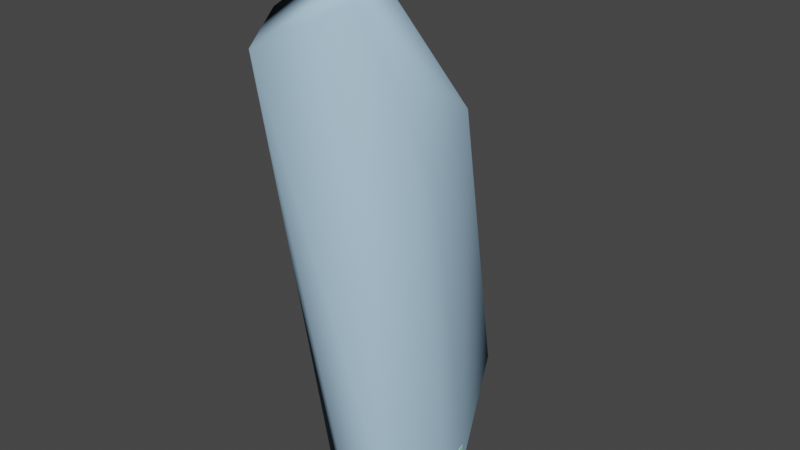 # Source: demogib001.blend  (saved by Blender 2.92.15; exported with 4.5.12 LTS)
import bpy
from mathutils import Matrix  # noqa: F401  (used for matrix-valued properties, if any)

bpy.ops.wm.read_factory_settings(use_empty=True)
scene = bpy.context.scene
scene.name = 'demogib001.qc'

# ---- collections
col_demogib001 = bpy.data.collections.new('demogib001'); scene.collection.children.link(col_demogib001)

# ---- materials (node trees are filled in below, after node groups)
mat_phy = bpy.data.materials.new('  phy')
mat_phy.use_transparent_shadow = False
mat_phy.diffuse_color = (0.4354, 0.6612, 0.8448, 1.0)
mat_demoman_red_gib = bpy.data.materials.new('demoman_red_gib')
mat_demoman_red_gib.use_transparent_shadow = False
mat_demoman_red_gib.diffuse_color = (0.4789, 0.9907, 0.7231, 1.0)

# ---- material node trees

# ---- world
world_world = bpy.data.worlds.new('World'); scene.world = world_world
world_world.use_nodes = True; world_world.node_tree.nodes.clear()
_N = world_world.node_tree.nodes; _L = world_world.node_tree.links
n0 = _N.new('ShaderNodeOutputWorld'); n0.name = 'World Output'; n0.location = (300, 300)
n1 = _N.new('ShaderNodeBackground'); n1.name = 'Background'; n1.location = (10, 300)
n1.inputs[0].default_value = (0.05088, 0.05088, 0.05088, 1.0)
_L.new(n1.outputs[0], n0.inputs[0])
n0.is_active_output = True
world_world.color = (0.05088, 0.05088, 0.05088)
world_world.use_sun_shadow = False
world_world.sun_shadow_jitter_overblur = 0.0

# ---- meshes
me_demogib001_physics = bpy.data.meshes.new('demogib001_physics')
me_demogib001_physics.from_pydata([(4.0, 7.674, 1.956), (4.081, 7.368, 3.11), (5.969, 7.97, 3.205), (5.931, 8.266, 2.043), (3.281, 5.826, 1.509), (4.322, -5.656, 25.13), (4.507, -6.735, 22.72), (7.105, -9.784, 24.82), (5.035, -2.589, 26.6), (3.278, -1.901, 17.97), (5.055, -1.448, -0.4006), (10.99, 0.3666, -0.1337), (11.58, -2.504, -0.1929), (5.621, -4.27, -0.2563), (7.678, 7.121, 1.694), (10.83, -5.174, 23.24), (9.776, 1.463, 19.58), (9.87, -6.445, 26.44), (11.33, -3.051, 18.13), (10.23, -5.337, 0.6203), (5.335, 3.101, 19.15), (8.009, -5.868, 0.59), (8.067, -3.437, 27.36)], [], [(0, 1, 2), (0, 2, 3), (1, 0, 4), (4, 0, 3), (5, 6, 7), (5, 7, 8), (6, 5, 9), (5, 8, 9), (10, 11, 12), (13, 10, 12), (11, 10, 14), (14, 10, 4), (10, 13, 4), (15, 16, 17), (15, 18, 16), (12, 18, 15), (15, 17, 19), (19, 12, 15), (2, 1, 20), (20, 1, 9), (1, 4, 9), (14, 2, 16), (2, 14, 3), (2, 20, 16), (13, 6, 9), (6, 13, 7), (14, 16, 11), (16, 18, 11), (11, 18, 12), (14, 4, 3), (19, 13, 12), (13, 19, 21), (17, 7, 19), (19, 7, 21), (8, 20, 9), (20, 8, 22), (8, 7, 22), (16, 20, 22), (4, 13, 9), (21, 7, 13), (16, 22, 17), (22, 7, 17)])
me_demogib001_physics.polygons.foreach_set('use_smooth', [True] * 42)
_uv = me_demogib001_physics.uv_layers.new(name='UVMap')
_uv.uv.foreach_set('vector', [0.0, 0.0, 0.0, 0.0, 0.0, 0.0, 0.0, 0.0, 0.0, 0.0, 0.0, 0.0, 0.0, 0.0, 0.0, 0.0, 0.0, 0.0, 0.0, 0.0, 0.0, 0.0, 0.0, 0.0, 0.0, 0.0, 0.0, 0.0, 0.0, 0.0, 0.0, 0.0, 0.0, 0.0, 0.0, 0.0, 0.0, 0.0, 0.0, 0.0, 0.0, 0.0, 0.0, 0.0, 0.0, 0.0, 0.0, 0.0, 0.0, 0.0, 0.0, 0.0, 0.0, 0.0, 0.0, 0.0, 0.0, 0.0, 0.0, 0.0, 0.0, 0.0, 0.0, 0.0, 0.0, 0.0, 0.0, 0.0, 0.0, 0.0, 0.0, 0.0, 0.0, 0.0, 0.0, 0.0, 0.0, 0.0, 0.0, 0.0, 0.0, 0.0, 0.0, 0.0, 0.0, 0.0, 0.0, 0.0, 0.0, 0.0, 0.0, 0.0, 0.0, 0.0, 0.0, 0.0, 0.0, 0.0, 0.0, 0.0, 0.0, 0.0, 0.0, 0.0, 0.0, 0.0, 0.0, 0.0, 0.0, 0.0, 0.0, 0.0, 0.0, 0.0, 0.0, 0.0, 0.0, 0.0, 0.0, 0.0, 0.0, 0.0, 0.0, 0.0, 0.0, 0.0, 0.0, 0.0, 0.0, 0.0, 0.0, 0.0, 0.0, 0.0, 0.0, 0.0, 0.0, 0.0, 0.0, 0.0, 0.0, 0.0, 0.0, 0.0, 0.0, 0.0, 0.0, 0.0, 0.0, 0.0, 0.0, 0.0, 0.0, 0.0, 0.0, 0.0, 0.0, 0.0, 0.0, 0.0, 0.0, 0.0, 0.0, 0.0, 0.0, 0.0, 0.0, 0.0, 0.0, 0.0, 0.0, 0.0, 0.0, 0.0, 0.0, 0.0, 0.0, 0.0, 0.0, 0.0, 0.0, 0.0, 0.0, 0.0, 0.0, 0.0, 0.0, 0.0, 0.0, 0.0, 0.0, 0.0, 0.0, 0.0, 0.0, 0.0, 0.0, 0.0, 0.0, 0.0, 0.0, 0.0, 0.0, 0.0, 0.0, 0.0, 0.0, 0.0, 0.0, 0.0, 0.0, 0.0, 0.0, 0.0, 0.0, 0.0, 0.0, 0.0, 0.0, 0.0, 0.0, 0.0, 0.0, 0.0, 0.0, 0.0, 0.0, 0.0, 0.0, 0.0, 0.0, 0.0, 0.0, 0.0, 0.0, 0.0, 0.0, 0.0, 0.0, 0.0, 0.0, 0.0, 0.0, 0.0, 0.0, 0.0, 0.0, 0.0, 0.0, 0.0, 0.0, 0.0])
me_demogib001_physics.materials.append(mat_phy)
me_demogib001_physics.use_remesh_fix_poles = True
me_demogib001_physics.use_remesh_preserve_attributes = False
me_demogib001_physics.use_mirror_vertex_groups = False
me_demogib001_physics.update()
me_demogib001_physics.normals_split_custom_set([tuple(v) for v in zip(*[iter([-0.8249, 0.2134, -0.5235, -0.4869, -0.1942, -0.8516, -0.9304, -0.27, 0.2481, -0.8249, 0.2134, -0.5235, -0.9304, -0.27, 0.2481, -0.5948, 0.8032, 0.03241, -0.4869, -0.1942, -0.8516, -0.8249, 0.2134, -0.5235, 0.06168, 0.243, -0.9681, 0.06168, 0.243, -0.9681, -0.8249, 0.2134, -0.5235, -0.5948, 0.8032, 0.03241, 0.1774, -0.3164, -0.9319, 0.4849, 0.07105, -0.8717, 0.9944, -0.06426, -0.08397, 0.1774, -0.3164, -0.9319, 0.9944, -0.06426, -0.08397, -0.2827, -0.5984, -0.7497, 0.4849, 0.07105, -0.8717, 0.1774, -0.3164, -0.9319, 0.02435, -0.02284, -0.9994, 0.1774, -0.3164, -0.9319, -0.2827, -0.5984, -0.7497, 0.02435, -0.02284, -0.9994, -0.1581, 0.9851, -0.06713, -0.3845, 0.1836, 0.9047, 0.1999, 0.3028, 0.9319, 0.4566, 0.1929, -0.8685, -0.1581, 0.9851, -0.06713, 0.1999, 0.3028, 0.9319, -0.3845, 0.1836, 0.9047, -0.1581, 0.9851, -0.06713, -0.579, 0.3572, 0.7329, -0.579, 0.3572, 0.7329, -0.1581, 0.9851, -0.06713, 0.06168, 0.243, -0.9681, -0.1581, 0.9851, -0.06713, 0.4566, 0.1929, -0.8685, 0.06168, 0.243, -0.9681, 0.2693, -0.06375, 0.9609, -0.5843, -0.2049, 0.7853, 0.4468, -0.1836, 0.8756, 0.2693, -0.06375, 0.9609, -0.1879, -0.0515, 0.9808, -0.5843, -0.2049, 0.7853, 0.1999, 0.3028, 0.9319, -0.1879, -0.0515, 0.9808, 0.2693, -0.06375, 0.9609, 0.2693, -0.06375, 0.9609, 0.4468, -0.1836, 0.8756, 0.6847, 0.1152, 0.7197, 0.6847, 0.1152, 0.7197, 0.1999, 0.3028, 0.9319, 0.2693, -0.06375, 0.9609, -0.9304, -0.27, 0.2481, -0.4869, -0.1942, -0.8516, -0.8232, -0.3937, -0.409, -0.8232, -0.3937, -0.409, -0.4869, -0.1942, -0.8516, 0.02435, -0.02284, -0.9994, -0.4869, -0.1942, -0.8516, 0.06168, 0.243, -0.9681, 0.02435, -0.02284, -0.9994, -0.579, 0.3572, 0.7329, -0.9304, -0.27, 0.2481, -0.5843, -0.2049, 0.7853, -0.9304, -0.27, 0.2481, -0.579, 0.3572, 0.7329, -0.5948, 0.8032, 0.03241, -0.9304, -0.27, 0.2481, -0.8232, -0.3937, -0.409, -0.5843, -0.2049, 0.7853, 0.4566, 0.1929, -0.8685, 0.4849, 0.07105, -0.8717, 0.02435, -0.02284, -0.9994, 0.4849, 0.07105, -0.8717, 0.4566, 0.1929, -0.8685, 0.9944, -0.06426, -0.08397, -0.579, 0.3572, 0.7329, -0.5843, -0.2049, 0.7853, -0.3845, 0.1836, 0.9047, -0.5843, -0.2049, 0.7853, -0.1879, -0.0515, 0.9808, -0.3845, 0.1836, 0.9047, -0.3845, 0.1836, 0.9047, -0.1879, -0.0515, 0.9808, 0.1999, 0.3028, 0.9319, -0.579, 0.3572, 0.7329, 0.06168, 0.243, -0.9681, -0.5948, 0.8032, 0.03241, 0.6847, 0.1152, 0.7197, 0.4566, 0.1929, -0.8685, 0.1999, 0.3028, 0.9319, 0.4566, 0.1929, -0.8685, 0.6847, 0.1152, 0.7197, 0.9621, 0.2006, -0.1845, 0.4468, -0.1836, 0.8756, 0.9944, -0.06426, -0.08397, 0.6847, 0.1152, 0.7197, 0.6847, 0.1152, 0.7197, 0.9944, -0.06426, -0.08397, 0.9621, 0.2006, -0.1845, -0.2827, -0.5984, -0.7497, -0.8232, -0.3937, -0.409, 0.02435, -0.02284, -0.9994, -0.8232, -0.3937, -0.409, -0.2827, -0.5984, -0.7497, -0.5184, -0.8067, 0.2839, -0.2827, -0.5984, -0.7497, 0.9944, -0.06426, -0.08397, -0.5184, -0.8067, 0.2839, -0.5843, -0.2049, 0.7853, -0.8232, -0.3937, -0.409, -0.5184, -0.8067, 0.2839, 0.06168, 0.243, -0.9681, 0.4566, 0.1929, -0.8685, 0.02435, -0.02284, -0.9994, 0.9621, 0.2006, -0.1845, 0.9944, -0.06426, -0.08397, 0.4566, 0.1929, -0.8685, -0.5843, -0.2049, 0.7853, -0.5184, -0.8067, 0.2839, 0.4468, -0.1836, 0.8756, -0.5184, -0.8067, 0.2839, 0.9944, -0.06426, -0.08397, 0.4468, -0.1836, 0.8756])] * 3)])
me_demogib001_reference = bpy.data.meshes.new('demogib001_reference')
me_demogib001_reference.from_pydata([(9.889, -4.749, 1.641), (7.922, -5.588, 1.643), (10.16, -5.053, 1.682), (7.895, -5.215, 1.592), (8.444, 4.09, 2.136), (9.734, 1.69, 2.604), (9.724, 1.996, 1.561), (6.017, 7.498, 4.319), (4.563, 6.728, 4.583), (4.998, 6.261, 6.849), (5.83, 7.679, 3.164), (7.456, 6.613, 2.811), (7.628, 6.24, 3.948), (8.552, 3.871, 3.31), (8.504, 3.512, 4.295), (8.593, 0.1003, 3.453), (8.197, 0.8062, 4.833), (6.692, -0.679, 3.543), (6.473, 0.1221, 4.916), (7.765, 1.393, 6.68), (6.327, 0.6591, 6.565), (4.18, 7.012, 3.02), (8.098, 2.856, 6.922), (8.057, 4.472, 8.045), (7.894, 5.499, 5.506), (6.62, 5.238, 8.838), (6.178, 6.856, 6.586), (5.47, 4.912, 9.018), (3.639, 5.527, 2.66), (4.286, 3.155, 4.167), (3.815, 4.891, 4.579), (4.475, 4.393, 6.72), (4.797, 3.747, 7.969), (5.009, 2.582, 7.64), (4.56, 2.96, 6.093), (5.544, 0.6939, 5.079), (5.561, -0.06852, 2.932), (5.719, -1.802, 1.585), (6.934, -1.64, 2.715), (9.156, -0.9465, 2.688), (10.62, -0.6358, 1.962), (10.72, -0.09001, 0.9975), (9.83, -4.573, 2.498), (11.22, -2.516, 2.039), (9.592, -4.122, 3.091), (11.26, -2.361, 0.9322), (7.464, -4.489, 3.089), (6.123, -3.995, 2.051), (5.932, -3.969, 0.7387), (5.409, -1.68, 0.5772), (5.143, 0.8536, 1.421), (4.335, 2.893, 1.966), (7.882, -4.974, 2.436), (5.688, -4.283, 0.7526), (5.125, -1.626, 0.6323), (3.319, 5.532, 2.664), (4.081, 7.368, 3.11), (9.683, 2.29, 0.399), (5.106, 1.149, 0.2588), (4.286, 3.188, 0.8043), (8.407, 4.386, 0.9742), (8.009, -5.868, 0.59), (10.23, -5.337, 0.6203), (4.254, 3.415, 7.991), (9.106, 3.096, 4.887), (4.488, 1.661, 4.725), (8.35, 4.631, 7.984), (8.698, 0.03805, 10.17), (5.44, 0.2655, 10.5), (6.365, -0.5391, 10.01), (9.035, 1.343, 10.67), (8.622, 3.18, 11.34), (4.691, 2.014, 11.17), (7.219, 4.449, 11.89), (5.148, 3.846, 11.85), (5.969, 7.97, 3.205), (7.716, 6.825, 2.856), (5.211, 1.825, 13.23), (4.936, -0.5952, 14.29), (4.623, 1.028, 14.86), (6.167, 2.559, 13.7), (6.202, 1.948, 15.78), (5.889, 3.858, 11.14), (5.2, 2.72, 11.08), (5.575, 0.3885, 12.66), (6.59, -2.095, 13.79), (8.153, -0.6375, 12.07), (8.744, 0.5705, 12.31), (9.226, -0.4048, 14.46), (8.457, -1.582, 13.92), (9.538, -1.387, 16.64), (8.816, -2.717, 16.11), (6.62, -3.345, 15.92), (4.973, -1.838, 16.64), (4.579, -0.1553, 17.06), (6.171, 1.239, 17.77), (7.94, 1.331, 17.89), (7.767, 2.094, 15.84), (7.431, 2.743, 13.6), (7.02, 4.059, 10.96), (7.79, 0.8184, 9.349), (8.33, 1.791, 9.671), (8.271, 3.233, 10.46), (8.634, 2.149, 12.97), (9.197, 1.22, 15.35), (9.425, 0.6144, 17.51), (5.569, 1.583, 10.32), (6.507, -0.9363, 12.07), (6.481, 0.4246, 9.508), (6.181, -0.7997, 4.181), (9.222, -0.02575, 4.273), (4.561, 5.628, 8.086), (6.625, 6.183, 8.147), (5.055, -1.448, -0.4006), (10.99, 0.3658, -0.1337), (11.58, -2.504, -0.1929), (5.621, -4.27, -0.2563), (5.961, 0.4044, 7.04), (5.035, 1.154, 8.045), (4.443, 2.723, 9.522), (4.873, 4.845, 9.999), (6.957, 5.17, 9.972), (8.527, 3.899, 9.546), (8.785, 2.407, 7.484), (8.52, 1.045, 6.981), (5.335, 3.101, 19.15), (3.278, -1.901, 17.97), (4.177, -4.695, 22.76), (8.652, -3.048, 25.3), (5.035, -2.589, 26.6), (8.094, -3.45, 26.15), (8.067, -3.437, 27.36), (10.28, -5.799, 24.93), (9.87, -6.445, 26.44), (7.131, -8.232, 22.79), (7.105, -9.784, 24.82), (4.507, -6.735, 22.72), (4.322, -5.656, 25.13), (5.282, -2.344, 25.71), (9.776, 1.463, 19.58), (11.33, -3.051, 18.13), (8.972, -5.482, 14.84), (4.73, -4.232, 15.07), (4.724, -5.233, 20.67), (7.59, -6.794, 20.68), (10.83, -5.174, 23.24), (4.0, 7.674, 1.956), (5.931, 8.266, 2.043), (7.678, 7.121, 1.694), (3.281, 5.826, 1.509), (11.06, 0.07769, 1.029), (11.58, -2.425, 0.8094)], [], [(0, 1, 2), (0, 3, 1), (4, 5, 6), (7, 8, 9), (10, 8, 7), (11, 10, 7), (11, 7, 12), (4, 11, 12), (4, 12, 13), (4, 13, 5), (5, 13, 14), (15, 5, 14), (15, 14, 16), (17, 15, 16), (17, 16, 18), (19, 18, 16), (19, 20, 18), (10, 21, 8), (22, 19, 16), (22, 16, 14), (23, 22, 14), (23, 14, 24), (25, 23, 24), (25, 24, 26), (25, 26, 9), (7, 9, 26), (12, 7, 26), (12, 26, 24), (13, 12, 24), (13, 24, 14), (25, 9, 27), (28, 29, 30), (28, 30, 8), (30, 9, 8), (30, 31, 9), (32, 9, 31), (33, 32, 31), (33, 31, 34), (34, 20, 33), (34, 35, 20), (20, 35, 18), (36, 18, 35), (36, 17, 18), (17, 36, 37), (17, 37, 38), (15, 17, 38), (15, 38, 39), (5, 15, 39), (5, 39, 40), (6, 5, 40), (6, 40, 41), (32, 27, 9), (30, 34, 31), (30, 29, 34), (29, 35, 34), (29, 36, 35), (42, 43, 44), (43, 42, 0), (43, 0, 45), (41, 43, 45), (41, 40, 43), (40, 44, 43), (40, 39, 44), (39, 46, 44), (39, 38, 46), (38, 47, 46), (38, 37, 47), (37, 48, 47), (37, 49, 48), (36, 49, 37), (36, 50, 49), (51, 50, 36), (51, 36, 29), (28, 51, 29), (52, 48, 3), (52, 47, 48), (52, 46, 47), (28, 8, 21), (52, 44, 46), (52, 42, 44), (42, 52, 3), (42, 3, 0), (3, 53, 1), (3, 48, 53), (48, 54, 53), (48, 49, 54), (49, 50, 54), (51, 28, 55), (28, 56, 55), (28, 21, 56), (57, 51, 4), (57, 58, 51), (59, 4, 51), (59, 60, 4), (2, 61, 62), (2, 1, 61), (63, 64, 65), (63, 66, 64), (67, 68, 69), (67, 70, 68), (71, 68, 70), (71, 72, 68), (73, 72, 71), (73, 74, 72), (10, 56, 21), (10, 75, 56), (10, 76, 75), (10, 11, 76), (11, 4, 76), (77, 78, 79), (80, 79, 81), (80, 77, 79), (82, 77, 80), (82, 83, 77), (83, 84, 77), (77, 84, 78), (84, 85, 78), (86, 87, 88), (86, 88, 89), (90, 89, 88), (90, 91, 89), (91, 85, 89), (91, 92, 85), (92, 78, 85), (92, 93, 78), (79, 78, 93), (79, 93, 94), (94, 81, 79), (94, 95, 81), (81, 95, 96), (81, 96, 97), (98, 81, 97), (98, 80, 81), (99, 80, 98), (99, 82, 80), (100, 87, 86), (100, 101, 87), (102, 99, 98), (102, 98, 103), (101, 102, 103), (101, 103, 87), (87, 103, 104), (87, 104, 88), (105, 88, 104), (105, 90, 88), (104, 96, 105), (104, 97, 96), (103, 97, 104), (103, 98, 97), (25, 82, 99), (25, 27, 82), (32, 82, 27), (32, 83, 82), (32, 106, 83), (83, 106, 84), (106, 107, 84), (84, 107, 85), (107, 89, 85), (107, 86, 89), (108, 86, 107), (108, 100, 86), (20, 100, 108), (20, 19, 100), (101, 100, 19), (101, 19, 22), (102, 101, 22), (102, 22, 23), (99, 102, 23), (99, 23, 25), (32, 33, 106), (33, 108, 106), (106, 108, 107), (33, 20, 108), (109, 64, 110), (109, 65, 64), (111, 66, 63), (111, 112, 66), (57, 113, 58), (57, 114, 113), (115, 113, 114), (115, 116, 113), (62, 116, 115), (62, 61, 116), (117, 68, 118), (117, 69, 68), (117, 118, 109), (65, 109, 118), (119, 65, 118), (119, 118, 68), (119, 68, 72), (119, 72, 74), (119, 74, 120), (73, 120, 74), (119, 63, 65), (111, 63, 119), (111, 119, 120), (121, 111, 120), (73, 121, 120), (73, 122, 121), (73, 71, 122), (70, 122, 71), (70, 123, 122), (70, 124, 123), (124, 110, 123), (109, 110, 124), (109, 124, 117), (124, 69, 117), (124, 67, 69), (70, 67, 124), (64, 123, 110), (64, 122, 123), (64, 66, 122), (66, 121, 122), (66, 112, 121), (121, 112, 111), (125, 126, 127), (94, 93, 126), (126, 95, 94), (126, 125, 95), (125, 96, 95), (128, 129, 130), (130, 129, 131), (131, 132, 130), (131, 133, 132), (133, 134, 132), (133, 135, 134), (135, 136, 134), (136, 135, 137), (136, 137, 127), (138, 127, 137), (125, 127, 138), (139, 125, 138), (125, 139, 96), (105, 96, 139), (139, 90, 105), (139, 140, 90), (140, 91, 90), (140, 141, 91), (141, 92, 91), (141, 142, 92), (142, 93, 92), (142, 126, 93), (126, 142, 143), (126, 143, 127), (143, 136, 127), (143, 134, 136), (143, 144, 134), (144, 132, 134), (144, 145, 132), (145, 130, 132), (145, 128, 130), (140, 128, 145), (140, 139, 128), (139, 138, 128), (128, 138, 129), (138, 137, 129), (142, 144, 143), (142, 141, 144), (141, 145, 144), (141, 140, 145), (75, 146, 56), (75, 147, 146), (75, 148, 147), (75, 76, 148), (76, 60, 148), (76, 4, 60), (51, 149, 59), (51, 55, 149), (55, 146, 149), (55, 56, 146), (1, 116, 61), (1, 53, 116), (53, 113, 116), (53, 54, 113), (54, 58, 113), (54, 50, 58), (50, 51, 58), (6, 57, 4), (6, 114, 57), (6, 150, 114), (150, 115, 114), (150, 151, 115), (151, 62, 115), (151, 2, 62), (6, 41, 150), (41, 151, 150), (41, 45, 151), (45, 2, 151), (45, 0, 2), (133, 137, 135), (133, 129, 137), (133, 131, 129), (59, 148, 60), (59, 147, 148), (59, 146, 147), (59, 149, 146)])
me_demogib001_reference.polygons.foreach_set('use_smooth', [True] * 296)
_k = set([(0, 3), (0, 45), (1, 2), (1, 53), (2, 151), (3, 48), (4, 6), (4, 11), (4, 51), (4, 57), (4, 60), (4, 76), (6, 41), (6, 150), (10, 11), (10, 21), (21, 28), (28, 51), (41, 45), (48, 49), (49, 50), (50, 51), (50, 54), (51, 55), (51, 58), (51, 59), (53, 54), (55, 56), (56, 75), (57, 58), (57, 114), (58, 113), (59, 60), (59, 149), (60, 148), (61, 62), (61, 116), (62, 115), (63, 65), (63, 66), (63, 111), (64, 65), (64, 66), (64, 110), (65, 109), (66, 112), (67, 69), (67, 70), (68, 69), (68, 72), (70, 71), (71, 73), (72, 74), (73, 74), (75, 76), (90, 91), (90, 105), (91, 92), (92, 93), (93, 94), (94, 95), (95, 96), (96, 105), (109, 110), (111, 112), (113, 116), (114, 115), (146, 147), (146, 149), (147, 148), (150, 151)])
me_demogib001_reference.attributes.new('sharp_edge', 'BOOLEAN', 'EDGE').data.foreach_set('value', [ (min(e.vertices), max(e.vertices)) in _k for e in me_demogib001_reference.edges])
_uv = me_demogib001_reference.uv_layers.new(name='UVMap')
_uv.uv.foreach_set('vector', [0.3572, 0.2524, 0.342, 0.2531, 0.3581, 0.2464, 0.3572, 0.2524, 0.343, 0.2583, 0.342, 0.2531, 0.4018, 0.3677, 0.3858, 0.3451, 0.393, 0.3387, 0.4164, 0.4274, 0.4212, 0.4478, 0.4076, 0.4647, 0.4233, 0.4171, 0.4212, 0.4478, 0.4164, 0.4274, 0.4143, 0.3963, 0.4233, 0.4171, 0.4164, 0.4274, 0.4143, 0.3963, 0.4164, 0.4274, 0.4069, 0.4051, 0.4018, 0.3677, 0.4143, 0.3963, 0.4069, 0.4051, 0.4018, 0.3677, 0.4069, 0.4051, 0.3948, 0.3774, 0.4018, 0.3677, 0.3948, 0.3774, 0.3858, 0.3451, 0.3858, 0.3451, 0.3948, 0.3774, 0.3884, 0.3846, 0.3699, 0.3473, 0.3858, 0.3451, 0.3884, 0.3846, 0.3699, 0.3473, 0.3884, 0.3846, 0.3704, 0.3701, 0.3543, 0.3543, 0.3699, 0.3473, 0.3704, 0.3701, 0.3543, 0.3543, 0.3704, 0.3701, 0.3584, 0.3753, 0.3709, 0.3939, 0.3584, 0.3753, 0.3704, 0.3701, 0.3709, 0.3939, 0.3643, 0.3972, 0.3584, 0.3753, 0.4233, 0.4171, 0.4308, 0.4368, 0.4212, 0.4478, 0.3752, 0.4127, 0.3709, 0.3939, 0.3704, 0.3701, 0.3752, 0.4127, 0.3704, 0.3701, 0.3884, 0.3846, 0.38, 0.4388, 0.3752, 0.4127, 0.3884, 0.3846, 0.38, 0.4388, 0.3884, 0.3846, 0.3958, 0.4167, 0.3859, 0.465, 0.38, 0.4388, 0.3958, 0.4167, 0.3859, 0.465, 0.3958, 0.4167, 0.4036, 0.4482, 0.3859, 0.465, 0.4036, 0.4482, 0.4076, 0.4647, 0.4164, 0.4274, 0.4076, 0.4647, 0.4036, 0.4482, 0.4069, 0.4051, 0.4164, 0.4274, 0.4036, 0.4482, 0.4069, 0.4051, 0.4036, 0.4482, 0.3958, 0.4167, 0.3948, 0.3774, 0.4069, 0.4051, 0.3958, 0.4167, 0.3948, 0.3774, 0.3958, 0.4167, 0.3884, 0.3846, 0.3859, 0.465, 0.4076, 0.4647, 0.3909, 0.4808, 0.3266, 0.4455, 0.3427, 0.4196, 0.3411, 0.4458, 0.3266, 0.4455, 0.3411, 0.4458, 0.3384, 0.473, 0.3411, 0.4458, 0.3554, 0.4755, 0.3384, 0.473, 0.3411, 0.4458, 0.3575, 0.4477, 0.3554, 0.4755, 0.3692, 0.4473, 0.3554, 0.4755, 0.3575, 0.4477, 0.3659, 0.4294, 0.3692, 0.4473, 0.3575, 0.4477, 0.3659, 0.4294, 0.3575, 0.4477, 0.3563, 0.4256, 0.3563, 0.4256, 0.3643, 0.3972, 0.3659, 0.4294, 0.3563, 0.4256, 0.3558, 0.3883, 0.3643, 0.3972, 0.3643, 0.3972, 0.3558, 0.3883, 0.3584, 0.3753, 0.3445, 0.3653, 0.3584, 0.3753, 0.3558, 0.3883, 0.3445, 0.3653, 0.3543, 0.3543, 0.3584, 0.3753, 0.3543, 0.3543, 0.3445, 0.3653, 0.3386, 0.3359, 0.3543, 0.3543, 0.3386, 0.3359, 0.3505, 0.3294, 0.3699, 0.3473, 0.3543, 0.3543, 0.3505, 0.3294, 0.3699, 0.3473, 0.3505, 0.3294, 0.3668, 0.3221, 0.3858, 0.3451, 0.3699, 0.3473, 0.3668, 0.3221, 0.3858, 0.3451, 0.3668, 0.3221, 0.3779, 0.312, 0.393, 0.3387, 0.3858, 0.3451, 0.3779, 0.312, 0.393, 0.3387, 0.3779, 0.312, 0.3859, 0.3081, 0.3692, 0.4473, 0.3736, 0.4693, 0.3554, 0.4755, 0.3411, 0.4458, 0.3563, 0.4256, 0.3575, 0.4477, 0.3411, 0.4458, 0.3427, 0.4196, 0.3563, 0.4256, 0.3427, 0.4196, 0.3558, 0.3883, 0.3563, 0.4256, 0.3427, 0.4196, 0.3445, 0.3653, 0.3558, 0.3883, 0.3636, 0.2523, 0.373, 0.2837, 0.3597, 0.2598, 0.373, 0.2837, 0.3636, 0.2523, 0.3686, 0.2455, 0.373, 0.2837, 0.3686, 0.2455, 0.3807, 0.2793, 0.3859, 0.3081, 0.373, 0.2837, 0.3807, 0.2793, 0.3859, 0.3081, 0.3779, 0.312, 0.373, 0.2837, 0.3779, 0.312, 0.3576, 0.2772, 0.373, 0.2837, 0.3779, 0.312, 0.3668, 0.3221, 0.3576, 0.2772, 0.3668, 0.3221, 0.3458, 0.2844, 0.3576, 0.2772, 0.3668, 0.3221, 0.3505, 0.3294, 0.3458, 0.2844, 0.3505, 0.3294, 0.3392, 0.2994, 0.3458, 0.2844, 0.3505, 0.3294, 0.3386, 0.3359, 0.3392, 0.2994, 0.3386, 0.3359, 0.3296, 0.3017, 0.3392, 0.2994, 0.3386, 0.3359, 0.3306, 0.3352, 0.3296, 0.3017, 0.3445, 0.3653, 0.3306, 0.3352, 0.3386, 0.3359, 0.3445, 0.3653, 0.3319, 0.3728, 0.3306, 0.3352, 0.3296, 0.4043, 0.3319, 0.3728, 0.3445, 0.3653, 0.3296, 0.4043, 0.3445, 0.3653, 0.3427, 0.4196, 0.3266, 0.4455, 0.3296, 0.4043, 0.3427, 0.4196, 0.3425, 0.2714, 0.3296, 0.3017, 0.3362, 0.268, 0.3425, 0.2714, 0.3392, 0.2994, 0.3296, 0.3017, 0.3425, 0.2714, 0.3458, 0.2844, 0.3392, 0.2994, 0.3266, 0.4455, 0.3384, 0.473, 0.3264, 0.4696, 0.3444, 0.2706, 0.3576, 0.2772, 0.3458, 0.2844, 0.3444, 0.2706, 0.3589, 0.2647, 0.3576, 0.2772, 0.3589, 0.2647, 0.3444, 0.2706, 0.343, 0.2583, 0.3589, 0.2647, 0.343, 0.2583, 0.3572, 0.2524, 0.3362, 0.268, 0.327, 0.2983, 0.3341, 0.263, 0.3362, 0.268, 0.3296, 0.3017, 0.327, 0.2983, 0.3296, 0.3017, 0.3285, 0.337, 0.327, 0.2983, 0.3296, 0.3017, 0.3306, 0.3352, 0.3285, 0.337, 0.3306, 0.3352, 0.3319, 0.3728, 0.3285, 0.337, 0.3296, 0.4043, 0.3266, 0.4455, 0.3241, 0.4444, 0.3266, 0.4455, 0.324, 0.4737, 0.3241, 0.4444, 0.3266, 0.4455, 0.3264, 0.4696, 0.324, 0.4737, 0.2494, 0.7608, 0.2755, 0.7926, 0.2522, 0.7907, 0.2494, 0.7608, 0.2751, 0.7648, 0.2755, 0.7926, 0.2753, 0.8057, 0.2522, 0.7907, 0.2755, 0.7926, 0.2753, 0.8057, 0.2519, 0.8038, 0.2522, 0.7907, 0.3581, 0.2464, 0.3403, 0.2377, 0.3563, 0.2309, 0.3581, 0.2464, 0.342, 0.2531, 0.3403, 0.2377, 0.9532, 0.591, 0.9348, 0.5625, 0.9543, 0.5613, 0.9532, 0.591, 0.9359, 0.5909, 0.9348, 0.5625, 0.9739, 0.5377, 0.9584, 0.5504, 0.9617, 0.5386, 0.9739, 0.5377, 0.9776, 0.5505, 0.9584, 0.5504, 0.9784, 0.5708, 0.9584, 0.5504, 0.9776, 0.5505, 0.9784, 0.5708, 0.9574, 0.5708, 0.9584, 0.5504, 0.9735, 0.5883, 0.9574, 0.5708, 0.9784, 0.5708, 0.9735, 0.5883, 0.9625, 0.5886, 0.9574, 0.5708, 0.4233, 0.4171, 0.4326, 0.4332, 0.4308, 0.4368, 0.4233, 0.4171, 0.425, 0.4132, 0.4326, 0.4332, 0.4233, 0.4171, 0.4156, 0.393, 0.425, 0.4132, 0.4233, 0.4171, 0.4143, 0.3963, 0.4156, 0.393, 0.4143, 0.3963, 0.4018, 0.3677, 0.4156, 0.393, 0.5916, 0.5559, 0.6035, 0.5846, 0.5922, 0.5832, 0.5822, 0.5564, 0.5922, 0.5832, 0.5783, 0.5853, 0.5822, 0.5564, 0.5916, 0.5559, 0.5922, 0.5832, 0.5834, 0.5168, 0.5916, 0.5559, 0.5822, 0.5564, 0.5834, 0.5168, 0.5924, 0.5231, 0.5916, 0.5559, 0.5924, 0.5231, 0.6035, 0.5563, 0.5916, 0.5559, 0.5916, 0.5559, 0.6035, 0.5563, 0.6035, 0.5846, 0.6035, 0.5563, 0.6185, 0.5846, 0.6035, 0.5846, 0.6282, 0.5519, 0.6375, 0.5453, 0.6413, 0.5784, 0.6282, 0.5519, 0.6413, 0.5784, 0.6312, 0.5806, 0.645, 0.6116, 0.6312, 0.5806, 0.6413, 0.5784, 0.645, 0.6116, 0.6351, 0.6159, 0.6312, 0.5806, 0.6351, 0.6159, 0.6185, 0.5846, 0.6312, 0.5806, 0.6351, 0.6159, 0.6205, 0.6203, 0.6185, 0.5846, 0.6205, 0.6203, 0.6035, 0.5846, 0.6185, 0.5846, 0.6205, 0.6203, 0.6048, 0.6223, 0.6035, 0.5846, 0.5922, 0.5832, 0.6035, 0.5846, 0.6048, 0.6223, 0.5922, 0.5832, 0.6048, 0.6223, 0.5922, 0.6174, 0.5922, 0.6174, 0.5783, 0.5853, 0.5922, 0.5832, 0.5922, 0.6174, 0.5765, 0.6158, 0.5783, 0.5853, 0.5783, 0.5853, 0.5765, 0.6158, 0.5645, 0.6135, 0.5783, 0.5853, 0.5645, 0.6135, 0.5677, 0.5833, 0.5725, 0.553, 0.5783, 0.5853, 0.5677, 0.5833, 0.5725, 0.553, 0.5822, 0.5564, 0.5783, 0.5853, 0.5748, 0.5145, 0.5822, 0.5564, 0.5725, 0.553, 0.5748, 0.5145, 0.5834, 0.5168, 0.5822, 0.5564, 0.6246, 0.5094, 0.6375, 0.5453, 0.6282, 0.5519, 0.6246, 0.5094, 0.6331, 0.5051, 0.6375, 0.5453, 0.6448, 0.5018, 0.6563, 0.4977, 0.6598, 0.5369, 0.6448, 0.5018, 0.6598, 0.5369, 0.6492, 0.5394, 0.6331, 0.5051, 0.6448, 0.5018, 0.6492, 0.5394, 0.6331, 0.5051, 0.6492, 0.5394, 0.6375, 0.5453, 0.6375, 0.5453, 0.6492, 0.5394, 0.654, 0.575, 0.6375, 0.5453, 0.654, 0.575, 0.6413, 0.5784, 0.6595, 0.6049, 0.6413, 0.5784, 0.654, 0.575, 0.6595, 0.6049, 0.645, 0.6116, 0.6413, 0.5784, 0.654, 0.575, 0.6704, 0.5972, 0.6595, 0.6049, 0.654, 0.575, 0.6654, 0.5677, 0.6704, 0.5972, 0.6492, 0.5394, 0.6654, 0.5677, 0.654, 0.575, 0.6492, 0.5394, 0.6598, 0.5369, 0.6654, 0.5677, 0.5737, 0.4821, 0.5834, 0.5168, 0.5748, 0.5145, 0.5737, 0.4821, 0.5824, 0.4837, 0.5834, 0.5168, 0.5931, 0.476, 0.5834, 0.5168, 0.5824, 0.4837, 0.5931, 0.476, 0.5924, 0.5231, 0.5834, 0.5168, 0.5931, 0.476, 0.6025, 0.5199, 0.5924, 0.5231, 0.5924, 0.5231, 0.6025, 0.5199, 0.6035, 0.5563, 0.6025, 0.5199, 0.6162, 0.5556, 0.6035, 0.5563, 0.6035, 0.5563, 0.6162, 0.5556, 0.6185, 0.5846, 0.6162, 0.5556, 0.6312, 0.5806, 0.6185, 0.5846, 0.6162, 0.5556, 0.6282, 0.5519, 0.6312, 0.5806, 0.6146, 0.5153, 0.6282, 0.5519, 0.6162, 0.5556, 0.6146, 0.5153, 0.6246, 0.5094, 0.6282, 0.5519, 0.6142, 0.4712, 0.6246, 0.5094, 0.6146, 0.5153, 0.6142, 0.4712, 0.6222, 0.471, 0.6246, 0.5094, 0.6331, 0.5051, 0.6246, 0.5094, 0.6222, 0.471, 0.6331, 0.5051, 0.6222, 0.471, 0.6302, 0.4638, 0.6448, 0.5018, 0.6331, 0.5051, 0.6302, 0.4638, 0.6448, 0.5018, 0.6302, 0.4638, 0.6435, 0.4644, 0.6563, 0.4977, 0.6448, 0.5018, 0.6435, 0.4644, 0.6563, 0.4977, 0.6435, 0.4644, 0.6564, 0.4649, 0.5931, 0.476, 0.5999, 0.4795, 0.6025, 0.5199, 0.5999, 0.4795, 0.6146, 0.5153, 0.6025, 0.5199, 0.6025, 0.5199, 0.6146, 0.5153, 0.6162, 0.5556, 0.5999, 0.4795, 0.6142, 0.4712, 0.6146, 0.5153, 0.9504, 0.5382, 0.9348, 0.5625, 0.9378, 0.5376, 0.9504, 0.5382, 0.9543, 0.5613, 0.9348, 0.5625, 0.9494, 0.6073, 0.9359, 0.5909, 0.9532, 0.591, 0.9494, 0.6073, 0.9407, 0.6068, 0.9359, 0.5909, 0.2494, 0.7608, 0.28, 0.7372, 0.2751, 0.7648, 0.2494, 0.7608, 0.2461, 0.7356, 0.28, 0.7372, 0.2472, 0.7096, 0.28, 0.7372, 0.2461, 0.7356, 0.2472, 0.7096, 0.2811, 0.7091, 0.28, 0.7372, 0.2585, 0.6824, 0.2811, 0.7091, 0.2472, 0.7096, 0.2585, 0.6824, 0.271, 0.6835, 0.2811, 0.7091, 0.8834, 0.8382, 0.8722, 0.8834, 0.8727, 0.8447, 0.8834, 0.8382, 0.8815, 0.8833, 0.8722, 0.8834, 0.8834, 0.8382, 0.8727, 0.8447, 0.8991, 0.8067, 0.8777, 0.7966, 0.8991, 0.8067, 0.8727, 0.8447, 0.8575, 0.8555, 0.8777, 0.7966, 0.8727, 0.8447, 0.8575, 0.8555, 0.8727, 0.8447, 0.8722, 0.8834, 0.8575, 0.8555, 0.8722, 0.8834, 0.8577, 0.8816, 0.8575, 0.8555, 0.8577, 0.8816, 0.843, 0.8813, 0.8575, 0.8555, 0.843, 0.8813, 0.8417, 0.8511, 0.8274, 0.8836, 0.8417, 0.8511, 0.843, 0.8813, 0.8575, 0.8555, 0.857, 0.8309, 0.8777, 0.7966, 0.8419, 0.8208, 0.857, 0.8309, 0.8575, 0.8555, 0.8419, 0.8208, 0.8575, 0.8555, 0.8417, 0.8511, 0.8267, 0.8536, 0.8419, 0.8208, 0.8417, 0.8511, 0.8274, 0.8836, 0.8267, 0.8536, 0.8417, 0.8511, 0.8274, 0.8836, 0.812, 0.8579, 0.8267, 0.8536, 0.8274, 0.8836, 0.8139, 0.886, 0.812, 0.8579, 0.8014, 0.8914, 0.812, 0.8579, 0.8139, 0.886, 0.8014, 0.8914, 0.7951, 0.8428, 0.812, 0.8579, 0.8014, 0.8914, 0.7849, 0.8489, 0.7951, 0.8428, 0.7849, 0.8489, 0.7714, 0.8111, 0.7951, 0.8428, 0.7548, 0.8387, 0.7714, 0.8111, 0.7849, 0.8489, 0.7548, 0.8387, 0.7849, 0.8489, 0.7683, 0.8703, 0.7849, 0.8489, 0.7788, 0.9078, 0.7683, 0.8703, 0.7849, 0.8489, 0.7938, 0.8948, 0.7788, 0.9078, 0.8014, 0.8914, 0.7938, 0.8948, 0.7849, 0.8489, 0.7927, 0.8022, 0.7951, 0.8428, 0.7714, 0.8111, 0.7927, 0.8022, 0.812, 0.8579, 0.7951, 0.8428, 0.7927, 0.8022, 0.8116, 0.8337, 0.812, 0.8579, 0.8116, 0.8337, 0.8267, 0.8536, 0.812, 0.8579, 0.8116, 0.8337, 0.827, 0.8221, 0.8267, 0.8536, 0.8267, 0.8536, 0.827, 0.8221, 0.8419, 0.8208, 0.9579, 0.06882, 0.9904, 0.09931, 0.9763, 0.1447, 0.9801, 0.06759, 0.9918, 0.06393, 0.9904, 0.09931, 0.9904, 0.09931, 0.9588, 0.04988, 0.9801, 0.06759, 0.9904, 0.09931, 0.9579, 0.06882, 0.9588, 0.04988, 0.9579, 0.06882, 0.9401, 0.05148, 0.9588, 0.04988, 0.9212, 0.1662, 0.9458, 0.1822, 0.9227, 0.1777, 0.9227, 0.1777, 0.9458, 0.1822, 0.9227, 0.1937, 0.9227, 0.1937, 0.8995, 0.1679, 0.9227, 0.1777, 0.9227, 0.1937, 0.8973, 0.1894, 0.8995, 0.1679, 0.8973, 0.1894, 0.8731, 0.1475, 0.8995, 0.1679, 0.8973, 0.1894, 0.8699, 0.1804, 0.8731, 0.1475, 0.8699, 0.1804, 0.8554, 0.1354, 0.8731, 0.1475, 0.8554, 0.1354, 0.8699, 0.1804, 0.9712, 0.174, 0.8554, 0.1354, 0.9712, 0.174, 0.9763, 0.1447, 0.9463, 0.1731, 0.9763, 0.1447, 0.9712, 0.174, 0.9579, 0.06882, 0.9763, 0.1447, 0.9463, 0.1731, 0.9333, 0.07551, 0.9579, 0.06882, 0.9463, 0.1731, 0.9579, 0.06882, 0.9333, 0.07551, 0.9401, 0.05148, 0.9311, 0.05028, 0.9401, 0.05148, 0.9333, 0.07551, 0.9333, 0.07551, 0.9141, 0.03159, 0.9311, 0.05028, 0.9333, 0.07551, 0.9089, 0.0707, 0.9141, 0.03159, 0.9089, 0.0707, 0.8932, 0.01434, 0.9141, 0.03159, 0.9089, 0.0707, 0.886, 0.03371, 0.8932, 0.01434, 0.886, 0.03371, 0.868, 0.01053, 0.8932, 0.01434, 0.886, 0.03371, 0.8587, 0.02964, 0.868, 0.01053, 0.8587, 0.02964, 0.8418, 0.01454, 0.868, 0.01053, 0.8587, 0.02964, 0.8377, 0.04924, 0.8418, 0.01454, 0.8377, 0.04924, 0.8587, 0.02964, 0.8572, 0.103, 0.8377, 0.04924, 0.8572, 0.103, 0.8412, 0.1036, 0.8572, 0.103, 0.8554, 0.1354, 0.8412, 0.1036, 0.8572, 0.103, 0.8731, 0.1475, 0.8554, 0.1354, 0.8572, 0.103, 0.8777, 0.1144, 0.8731, 0.1475, 0.8777, 0.1144, 0.8995, 0.1679, 0.8731, 0.1475, 0.8777, 0.1144, 0.9005, 0.144, 0.8995, 0.1679, 0.9005, 0.144, 0.9227, 0.1777, 0.8995, 0.1679, 0.9005, 0.144, 0.9212, 0.1662, 0.9227, 0.1777, 0.9089, 0.0707, 0.9212, 0.1662, 0.9005, 0.144, 0.9089, 0.0707, 0.9333, 0.07551, 0.9212, 0.1662, 0.9333, 0.07551, 0.9463, 0.1731, 0.9212, 0.1662, 0.9212, 0.1662, 0.9463, 0.1731, 0.9458, 0.1822, 0.9463, 0.1731, 0.9712, 0.174, 0.9458, 0.1822, 0.8587, 0.02964, 0.8777, 0.1144, 0.8572, 0.103, 0.8587, 0.02964, 0.886, 0.03371, 0.8777, 0.1144, 0.886, 0.03371, 0.9005, 0.144, 0.8777, 0.1144, 0.886, 0.03371, 0.9089, 0.0707, 0.9005, 0.144, 0.425, 0.4132, 0.4391, 0.4241, 0.4326, 0.4332, 0.425, 0.4132, 0.4308, 0.4029, 0.4391, 0.4241, 0.425, 0.4132, 0.4212, 0.3823, 0.4308, 0.4029, 0.425, 0.4132, 0.4156, 0.393, 0.4212, 0.3823, 0.4156, 0.393, 0.4072, 0.3556, 0.4212, 0.3823, 0.4156, 0.393, 0.4018, 0.3677, 0.4072, 0.3556, 0.3296, 0.4043, 0.3157, 0.442, 0.321, 0.3991, 0.3296, 0.4043, 0.3241, 0.4444, 0.3157, 0.442, 0.3241, 0.4444, 0.315, 0.4732, 0.3157, 0.442, 0.3241, 0.4444, 0.324, 0.4737, 0.315, 0.4732, 0.3341, 0.263, 0.3198, 0.2998, 0.3262, 0.2584, 0.3341, 0.263, 0.327, 0.2983, 0.3198, 0.2998, 0.327, 0.2983, 0.3209, 0.3369, 0.3198, 0.2998, 0.327, 0.2983, 0.3285, 0.337, 0.3209, 0.3369, 0.3285, 0.337, 0.3228, 0.3742, 0.3209, 0.3369, 0.3285, 0.337, 0.3319, 0.3728, 0.3228, 0.3742, 0.3319, 0.3728, 0.3296, 0.4043, 0.3228, 0.3742, 0.393, 0.3387, 0.4018, 0.3323, 0.4018, 0.3677, 0.393, 0.3387, 0.3964, 0.3005, 0.4018, 0.3323, 0.393, 0.3387, 0.3887, 0.3068, 0.3964, 0.3005, 0.3887, 0.3068, 0.3895, 0.2694, 0.3964, 0.3005, 0.3887, 0.3068, 0.3826, 0.2756, 0.3895, 0.2694, 0.3826, 0.2756, 0.3768, 0.2311, 0.3895, 0.2694, 0.3826, 0.2756, 0.3701, 0.2402, 0.3768, 0.2311, 0.393, 0.3387, 0.3859, 0.3081, 0.3887, 0.3068, 0.3859, 0.3081, 0.3826, 0.2756, 0.3887, 0.3068, 0.3859, 0.3081, 0.3807, 0.2793, 0.3826, 0.2756, 0.3807, 0.2793, 0.3701, 0.2402, 0.3826, 0.2756, 0.3807, 0.2793, 0.3686, 0.2455, 0.3701, 0.2402, 0.847, 0.3962, 0.948, 0.394, 0.8908, 0.328, 0.847, 0.3962, 0.9387, 0.4541, 0.948, 0.394, 0.847, 0.3962, 0.8822, 0.449, 0.9387, 0.4541, 0.2753, 0.8057, 0.2509, 0.8356, 0.2519, 0.8038, 0.2753, 0.8057, 0.2579, 0.854, 0.2509, 0.8356, 0.2753, 0.8057, 0.2689, 0.8546, 0.2579, 0.854, 0.2753, 0.8057, 0.2759, 0.8374, 0.2689, 0.8546])
me_demogib001_reference.materials.append(mat_demoman_red_gib)
me_demogib001_reference.use_remesh_fix_poles = True
me_demogib001_reference.use_remesh_preserve_attributes = False
me_demogib001_reference.use_mirror_vertex_groups = False
me_demogib001_reference.update()
me_demogib001_reference.normals_split_custom_set([tuple(v) for v in zip(*[iter([0.09681, 0.143, 0.985, -0.1666, 0.1479, 0.9749, 0.09682, 0.143, 0.985, 0.09681, 0.143, 0.985, -0.1666, 0.1479, 0.9749, -0.1666, 0.1479, 0.9749, 0.9041, 0.4266, 0.02504, 0.8913, 0.2253, 0.3936, 0.9012, 0.4136, 0.1294, 0.1318, 0.9637, 0.2323, -0.7098, 0.6471, 0.2781, -0.6755, 0.6119, 0.4115, 0.1124, 0.9745, 0.1942, -0.7098, 0.6471, 0.2781, 0.1318, 0.9637, 0.2323, 0.7937, 0.6069, 0.04272, 0.1124, 0.9745, 0.1942, 0.1318, 0.9637, 0.2323, 0.7937, 0.6069, 0.04272, 0.1318, 0.9637, 0.2323, 0.8143, 0.5742, 0.08478, 0.9041, 0.4266, 0.02504, 0.7937, 0.6069, 0.04272, 0.8143, 0.5742, 0.08478, 0.9041, 0.4266, 0.02504, 0.8143, 0.5742, 0.08478, 0.9147, 0.3972, 0.07502, 0.9041, 0.4266, 0.02504, 0.9147, 0.3972, 0.07502, 0.8913, 0.2253, 0.3936, 0.8913, 0.2253, 0.3936, 0.9147, 0.3972, 0.07502, 0.9675, 0.1262, 0.219, 0.538, -0.4234, 0.7289, 0.8913, 0.2253, 0.3936, 0.9675, 0.1262, 0.219, 0.538, -0.4234, 0.7289, 0.9675, 0.1262, 0.219, 0.7183, -0.5369, 0.4425, -0.1461, -0.7624, 0.6304, 0.538, -0.4234, 0.7289, 0.7183, -0.5369, 0.4425, -0.1461, -0.7624, 0.6304, 0.7183, -0.5369, 0.4425, -0.07775, -0.9174, 0.3902, 0.7675, -0.6374, 0.06845, -0.07775, -0.9174, 0.3902, 0.7183, -0.5369, 0.4425, 0.7675, -0.6374, 0.06845, -0.3302, -0.9301, 0.1612, -0.07775, -0.9174, 0.3902, 0.1124, 0.9745, 0.1942, -0.7106, 0.6563, 0.2536, -0.7098, 0.6471, 0.2781, 0.9977, -0.06457, 0.01879, 0.7675, -0.6374, 0.06845, 0.7183, -0.5369, 0.4425, 0.9977, -0.06457, 0.01879, 0.7183, -0.5369, 0.4425, 0.9675, 0.1262, 0.219, 0.8784, 0.4439, 0.1769, 0.9977, -0.06457, 0.01879, 0.9675, 0.1262, 0.219, 0.8784, 0.4439, 0.1769, 0.9675, 0.1262, 0.219, 0.8551, 0.4908, 0.1669, 0.2506, 0.8518, 0.46, 0.8784, 0.4439, 0.1769, 0.8551, 0.4908, 0.1669, 0.2506, 0.8518, 0.46, 0.8551, 0.4908, 0.1669, 0.2035, 0.8991, 0.3876, 0.2506, 0.8518, 0.46, 0.2035, 0.8991, 0.3876, -0.6755, 0.6119, 0.4115, 0.1318, 0.9637, 0.2323, -0.6755, 0.6119, 0.4115, 0.2035, 0.8991, 0.3876, 0.8143, 0.5742, 0.08478, 0.1318, 0.9637, 0.2323, 0.2035, 0.8991, 0.3876, 0.8143, 0.5742, 0.08478, 0.2035, 0.8991, 0.3876, 0.8551, 0.4908, 0.1669, 0.9147, 0.3972, 0.07502, 0.8143, 0.5742, 0.08478, 0.8551, 0.4908, 0.1669, 0.9147, 0.3972, 0.07502, 0.8551, 0.4908, 0.1669, 0.9675, 0.1262, 0.219, 0.2506, 0.8518, 0.46, -0.6755, 0.6119, 0.4115, -0.5997, 0.6419, 0.4779, -0.9913, 0.03685, 0.1267, -0.9432, -0.322, 0.08238, -0.9817, 0.03773, 0.1868, -0.9913, 0.03685, 0.1267, -0.9817, 0.03773, 0.1868, -0.7098, 0.6471, 0.2781, -0.9817, 0.03773, 0.1868, -0.6755, 0.6119, 0.4115, -0.7098, 0.6471, 0.2781, -0.9817, 0.03773, 0.1868, -0.9646, 0.03013, 0.2618, -0.6755, 0.6119, 0.4115, -0.9713, 0.03941, 0.2344, -0.6755, 0.6119, 0.4115, -0.9646, 0.03013, 0.2618, -0.9047, -0.4075, 0.1245, -0.9713, 0.03941, 0.2344, -0.9646, 0.03013, 0.2618, -0.9047, -0.4075, 0.1245, -0.9646, 0.03013, 0.2618, -0.917, -0.3519, 0.1879, -0.917, -0.3519, 0.1879, -0.3302, -0.9301, 0.1612, -0.9047, -0.4075, 0.1245, -0.917, -0.3519, 0.1879, -0.6979, -0.6763, 0.2356, -0.3302, -0.9301, 0.1612, -0.3302, -0.9301, 0.1612, -0.6979, -0.6763, 0.2356, -0.07775, -0.9174, 0.3902, -0.8234, -0.5004, 0.2675, -0.07775, -0.9174, 0.3902, -0.6979, -0.6763, 0.2356, -0.8234, -0.5004, 0.2675, -0.1461, -0.7624, 0.6304, -0.07775, -0.9174, 0.3902, -0.1461, -0.7624, 0.6304, -0.8234, -0.5004, 0.2675, -0.8436, -0.251, 0.4747, -0.1461, -0.7624, 0.6304, -0.8436, -0.251, 0.4747, -0.291, -0.2857, 0.9131, 0.538, -0.4234, 0.7289, -0.1461, -0.7624, 0.6304, -0.291, -0.2857, 0.9131, 0.538, -0.4234, 0.7289, -0.291, -0.2857, 0.9131, 0.3155, -0.09555, 0.9441, 0.8913, 0.2253, 0.3936, 0.538, -0.4234, 0.7289, 0.3155, -0.09555, 0.9441, 0.8913, 0.2253, 0.3936, 0.3155, -0.09555, 0.9441, 0.7959, 0.1884, 0.5754, 0.9012, 0.4136, 0.1294, 0.8913, 0.2253, 0.3936, 0.7959, 0.1884, 0.5754, 0.9012, 0.4136, 0.1294, 0.7959, 0.1884, 0.5754, 0.9374, 0.3019, 0.1739, -0.9713, 0.03941, 0.2344, -0.5997, 0.6419, 0.4779, -0.6755, 0.6119, 0.4115, -0.9817, 0.03773, 0.1868, -0.917, -0.3519, 0.1879, -0.9646, 0.03013, 0.2618, -0.9817, 0.03773, 0.1868, -0.9432, -0.322, 0.08238, -0.917, -0.3519, 0.1879, -0.9432, -0.322, 0.08238, -0.6979, -0.6763, 0.2356, -0.917, -0.3519, 0.1879, -0.9432, -0.322, 0.08238, -0.8234, -0.5004, 0.2675, -0.6979, -0.6763, 0.2356, 0.54, -0.7282, 0.4221, 0.8619, -0.1323, 0.4896, 0.3633, -0.2411, 0.9, 0.8619, -0.1323, 0.4896, 0.54, -0.7282, 0.4221, 0.5769, -0.8013, 0.1583, 0.8619, -0.1323, 0.4896, 0.5769, -0.8013, 0.1583, 0.9838, -0.1392, 0.1125, 0.9374, 0.3019, 0.1739, 0.8619, -0.1323, 0.4896, 0.9838, -0.1392, 0.1125, 0.9374, 0.3019, 0.1739, 0.7959, 0.1884, 0.5754, 0.8619, -0.1323, 0.4896, 0.7959, 0.1884, 0.5754, 0.3633, -0.2411, 0.9, 0.8619, -0.1323, 0.4896, 0.7959, 0.1884, 0.5754, 0.3155, -0.09555, 0.9441, 0.3633, -0.2411, 0.9, 0.3155, -0.09555, 0.9441, -0.3274, -0.4481, 0.8319, 0.3633, -0.2411, 0.9, 0.3155, -0.09555, 0.9441, -0.291, -0.2857, 0.9131, -0.3274, -0.4481, 0.8319, -0.291, -0.2857, 0.9131, -0.7617, -0.5173, 0.3901, -0.3274, -0.4481, 0.8319, -0.291, -0.2857, 0.9131, -0.8436, -0.251, 0.4747, -0.7617, -0.5173, 0.3901, -0.8436, -0.251, 0.4747, -0.8188, -0.5463, 0.1767, -0.7617, -0.5173, 0.3901, -0.8436, -0.251, 0.4747, -0.963, -0.1841, 0.1968, -0.8188, -0.5463, 0.1767, -0.8234, -0.5004, 0.2675, -0.963, -0.1841, 0.1968, -0.8436, -0.251, 0.4747, -0.8234, -0.5004, 0.2675, -0.9511, -0.288, 0.1116, -0.963, -0.1841, 0.1968, -0.9479, -0.3181, 0.01591, -0.9511, -0.288, 0.1116, -0.8234, -0.5004, 0.2675, -0.9479, -0.3181, 0.01591, -0.8234, -0.5004, 0.2675, -0.9432, -0.322, 0.08238, -0.9913, 0.03685, 0.1267, -0.9479, -0.3181, 0.01591, -0.9432, -0.322, 0.08238, -0.1962, -0.9157, 0.3508, -0.8188, -0.5463, 0.1767, -0.1826, -0.9628, 0.199, -0.1962, -0.9157, 0.3508, -0.7617, -0.5173, 0.3901, -0.8188, -0.5463, 0.1767, -0.1962, -0.9157, 0.3508, -0.3274, -0.4481, 0.8319, -0.7617, -0.5173, 0.3901, -0.9913, 0.03685, 0.1267, -0.7098, 0.6471, 0.2781, -0.7106, 0.6563, 0.2536, -0.1962, -0.9157, 0.3508, 0.3633, -0.2411, 0.9, -0.3274, -0.4481, 0.8319, -0.1962, -0.9157, 0.3508, 0.54, -0.7282, 0.4221, 0.3633, -0.2411, 0.9, 0.54, -0.7282, 0.4221, -0.1962, -0.9157, 0.3508, -0.1826, -0.9628, 0.199, 0.54, -0.7282, 0.4221, -0.1826, -0.9628, 0.199, 0.5769, -0.8013, 0.1583, -0.1666, 0.1479, 0.9749, -0.09724, 0.1304, 0.9867, -0.1666, 0.1479, 0.9749, -0.1666, 0.1479, 0.9749, -0.09722, 0.1304, 0.9867, -0.09724, 0.1304, 0.9867, -0.09722, 0.1304, 0.9867, 0.1111, -0.1145, 0.9872, -0.09724, 0.1304, 0.9867, -0.09722, 0.1304, 0.9867, 0.1111, -0.1144, 0.9872, 0.1111, -0.1145, 0.9872, 0.1111, -0.1144, 0.9872, 0.1262, -0.3014, 0.9451, 0.1111, -0.1145, 0.9872, 0.008948, -0.2524, 0.9676, 0.01036, -0.2463, 0.9691, 0.01046, -0.2463, 0.9691, 0.01036, -0.2463, 0.9691, 0.00819, -0.2191, 0.9757, 0.01046, -0.2463, 0.9691, 0.01036, -0.2463, 0.9691, 0.008183, -0.2191, 0.9757, 0.00819, -0.2191, 0.9757, -0.1469, 0.6454, -0.7496, -0.1469, 0.6454, -0.7496, -0.1469, 0.6453, -0.7496, -0.1469, 0.6454, -0.7496, -0.1469, 0.6454, -0.7496, -0.1469, 0.6454, -0.7496, 0.2801, -0.9279, -0.2459, 0.2803, -0.9277, -0.2466, 0.2801, -0.928, -0.2458, 0.2801, -0.9279, -0.2459, 0.2803, -0.9277, -0.2466, 0.2803, -0.9277, -0.2466, 0.622, -0.755, 0.2076, -0.1837, -0.9621, 0.2014, 0.622, -0.755, 0.2076, 0.622, -0.755, 0.2076, -0.1836, -0.9621, 0.2014, -0.1837, -0.9621, 0.2014, -0.2481, 0.8444, -0.4747, -0.2487, 0.8438, -0.4756, -0.2483, 0.8442, -0.475, -0.2481, 0.8444, -0.4747, -0.2484, 0.8441, -0.4751, -0.2487, 0.8438, -0.4756, 0.06479, -0.4109, 0.9094, 0.06056, -0.3713, 0.9265, 0.0648, -0.4109, 0.9094, 0.06479, -0.4109, 0.9094, 0.06049, -0.3714, 0.9265, 0.06056, -0.3713, 0.9265, 0.06277, -0.3403, 0.9382, 0.06056, -0.3713, 0.9265, 0.06049, -0.3714, 0.9265, 0.06277, -0.3403, 0.9382, 0.06288, -0.3404, 0.9382, 0.06056, -0.3713, 0.9265, 0.06943, -0.3493, 0.9344, 0.06288, -0.3404, 0.9382, 0.06277, -0.3403, 0.9382, 0.06943, -0.3493, 0.9344, 0.06951, -0.3494, 0.9344, 0.06288, -0.3404, 0.9382, 0.03327, -0.2068, 0.9778, 0.00819, -0.2191, 0.9757, 0.008183, -0.2191, 0.9757, 0.03327, -0.2068, 0.9778, 0.03327, -0.2067, 0.9778, 0.00819, -0.2191, 0.9757, 0.03327, -0.2068, 0.9778, 0.0468, -0.231, 0.9718, 0.03327, -0.2067, 0.9778, 0.03327, -0.2068, 0.9778, 0.0468, -0.231, 0.9718, 0.0468, -0.231, 0.9718, 0.0468, -0.231, 0.9718, 0.03177, -0.2465, 0.9686, 0.0468, -0.231, 0.9718, -0.9513, 0.3082, 0.009749, -0.8728, -0.3599, -0.3297, -0.9337, 0.358, 0.006703, -0.4151, 0.846, 0.3347, -0.9337, 0.358, 0.006703, -0.3824, 0.8753, 0.2962, -0.4151, 0.846, 0.3347, -0.9513, 0.3082, 0.009749, -0.9337, 0.358, 0.006703, -0.5095, 0.7479, 0.4254, -0.9513, 0.3082, 0.009749, -0.4151, 0.846, 0.3347, -0.5095, 0.7479, 0.4254, -0.9797, 0.1261, 0.1558, -0.9513, 0.3082, 0.009749, -0.9797, 0.1261, 0.1558, -0.8948, -0.3287, -0.3022, -0.9513, 0.3082, 0.009749, -0.9513, 0.3082, 0.009749, -0.8948, -0.3287, -0.3022, -0.8728, -0.3599, -0.3297, -0.8948, -0.3287, -0.3022, -0.2769, -0.8108, -0.5156, -0.8728, -0.3599, -0.3297, 0.5845, -0.6726, -0.4538, 0.9607, -0.1343, -0.2431, 0.9599, -0.1416, -0.2419, 0.5845, -0.6726, -0.4538, 0.9599, -0.1416, -0.2419, 0.6016, -0.6584, -0.4524, 0.9649, -0.1539, -0.2126, 0.6016, -0.6584, -0.4524, 0.9599, -0.1416, -0.2419, 0.9649, -0.1539, -0.2126, 0.6174, -0.6565, -0.4334, 0.6016, -0.6584, -0.4524, 0.6174, -0.6565, -0.4334, -0.2769, -0.8108, -0.5156, 0.6016, -0.6584, -0.4524, 0.6174, -0.6565, -0.4334, -0.247, -0.8443, -0.4755, -0.2769, -0.8108, -0.5156, -0.247, -0.8443, -0.4755, -0.8728, -0.3599, -0.3297, -0.2769, -0.8108, -0.5156, -0.247, -0.8443, -0.4755, -0.8768, -0.4231, -0.2285, -0.8728, -0.3599, -0.3297, -0.9337, 0.358, 0.006703, -0.8728, -0.3599, -0.3297, -0.8768, -0.4231, -0.2285, -0.9337, 0.358, 0.006703, -0.8768, -0.4231, -0.2285, -0.9481, 0.2956, 0.1175, -0.9481, 0.2956, 0.1175, -0.3824, 0.8753, 0.2962, -0.9337, 0.358, 0.006703, -0.9481, 0.2956, 0.1175, -0.3916, 0.8553, 0.3392, -0.3824, 0.8753, 0.2962, -0.3824, 0.8753, 0.2962, -0.3916, 0.8553, 0.3392, 0.227, 0.9275, 0.2971, -0.3824, 0.8753, 0.2962, 0.227, 0.9275, 0.2971, 0.2272, 0.9352, 0.2717, 0.2439, 0.916, 0.3185, -0.3824, 0.8753, 0.2962, 0.2272, 0.9352, 0.2717, 0.2439, 0.916, 0.3185, -0.4151, 0.846, 0.3347, -0.3824, 0.8753, 0.2962, 0.2554, 0.8759, 0.4093, -0.4151, 0.846, 0.3347, 0.2439, 0.916, 0.3185, 0.2554, 0.8759, 0.4093, -0.5095, 0.7479, 0.4254, -0.4151, 0.846, 0.3347, 0.6621, -0.6874, -0.2985, 0.9607, -0.1343, -0.2431, 0.5845, -0.6726, -0.4538, 0.6621, -0.6874, -0.2985, 0.979, -0.1304, -0.1565, 0.9607, -0.1343, -0.2431, 0.8751, 0.4688, 0.12, 0.2554, 0.8759, 0.4093, 0.2439, 0.916, 0.3185, 0.8751, 0.4688, 0.12, 0.2439, 0.916, 0.3185, 0.8585, 0.5105, 0.0493, 0.979, -0.1304, -0.1565, 0.8751, 0.4688, 0.12, 0.8585, 0.5105, 0.0493, 0.979, -0.1304, -0.1565, 0.8585, 0.5105, 0.0493, 0.9607, -0.1343, -0.2431, 0.9607, -0.1343, -0.2431, 0.8585, 0.5105, 0.0493, 0.8508, 0.5242, 0.03715, 0.9607, -0.1343, -0.2431, 0.8508, 0.5242, 0.03715, 0.9599, -0.1416, -0.2419, 0.854, 0.5152, 0.07192, 0.9599, -0.1416, -0.2419, 0.8508, 0.5242, 0.03715, 0.854, 0.5152, 0.07192, 0.9649, -0.1539, -0.2126, 0.9599, -0.1416, -0.2419, 0.8508, 0.5242, 0.03715, 0.227, 0.9275, 0.2971, 0.854, 0.5152, 0.07192, 0.8508, 0.5242, 0.03715, 0.2272, 0.9352, 0.2717, 0.227, 0.9275, 0.2971, 0.8585, 0.5105, 0.0493, 0.2272, 0.9352, 0.2717, 0.8508, 0.5242, 0.03715, 0.8585, 0.5105, 0.0493, 0.2439, 0.916, 0.3185, 0.2272, 0.9352, 0.2717, 0.2506, 0.8518, 0.46, -0.5095, 0.7479, 0.4254, 0.2554, 0.8759, 0.4093, 0.2506, 0.8518, 0.46, -0.5997, 0.6419, 0.4779, -0.5095, 0.7479, 0.4254, -0.9713, 0.03941, 0.2344, -0.5095, 0.7479, 0.4254, -0.5997, 0.6419, 0.4779, -0.9713, 0.03941, 0.2344, -0.9797, 0.1261, 0.1558, -0.5095, 0.7479, 0.4254, -0.9713, 0.03941, 0.2344, -0.9145, -0.397, -0.07807, -0.9797, 0.1261, 0.1558, -0.9797, 0.1261, 0.1558, -0.9145, -0.397, -0.07807, -0.8948, -0.3287, -0.3022, -0.9145, -0.397, -0.07807, -0.3519, -0.7937, -0.4961, -0.8948, -0.3287, -0.3022, -0.8948, -0.3287, -0.3022, -0.3519, -0.7937, -0.4961, -0.2769, -0.8108, -0.5156, -0.3519, -0.7937, -0.4961, 0.6016, -0.6584, -0.4524, -0.2769, -0.8108, -0.5156, -0.3519, -0.7937, -0.4961, 0.5845, -0.6726, -0.4538, 0.6016, -0.6584, -0.4524, -0.3482, -0.8948, -0.2796, 0.5845, -0.6726, -0.4538, -0.3519, -0.7937, -0.4961, -0.3482, -0.8948, -0.2796, 0.6621, -0.6874, -0.2985, 0.5845, -0.6726, -0.4538, -0.3302, -0.9301, 0.1612, 0.6621, -0.6874, -0.2985, -0.3482, -0.8948, -0.2796, -0.3302, -0.9301, 0.1612, 0.7675, -0.6374, 0.06845, 0.6621, -0.6874, -0.2985, 0.979, -0.1304, -0.1565, 0.6621, -0.6874, -0.2985, 0.7675, -0.6374, 0.06845, 0.979, -0.1304, -0.1565, 0.7675, -0.6374, 0.06845, 0.9977, -0.06457, 0.01879, 0.8751, 0.4688, 0.12, 0.979, -0.1304, -0.1565, 0.9977, -0.06457, 0.01879, 0.8751, 0.4688, 0.12, 0.9977, -0.06457, 0.01879, 0.8784, 0.4439, 0.1769, 0.2554, 0.8759, 0.4093, 0.8751, 0.4688, 0.12, 0.8784, 0.4439, 0.1769, 0.2554, 0.8759, 0.4093, 0.8784, 0.4439, 0.1769, 0.2506, 0.8518, 0.46, -0.9713, 0.03941, 0.2344, -0.9047, -0.4075, 0.1245, -0.9145, -0.397, -0.07807, -0.9047, -0.4075, 0.1245, -0.3482, -0.8948, -0.2796, -0.9145, -0.397, -0.07807, -0.9145, -0.397, -0.07807, -0.3482, -0.8948, -0.2796, -0.3519, -0.7937, -0.4961, -0.9047, -0.4075, 0.1245, -0.3302, -0.9301, 0.1612, -0.3482, -0.8948, -0.2796, -0.02392, 0.1957, -0.9804, -0.02399, 0.1957, -0.9804, -0.02398, 0.1957, -0.9804, -0.02392, 0.1957, -0.9804, -0.02397, 0.1957, -0.9804, -0.02399, 0.1957, -0.9804, -0.009846, 0.06478, -0.9979, -0.009845, 0.06479, -0.9979, -0.009844, 0.06479, -0.9979, -0.009846, 0.06478, -0.9979, -0.009845, 0.0648, -0.9978, -0.009845, 0.06479, -0.9979, -0.03176, 0.2465, -0.9686, -0.0006806, 0.1199, -0.9928, -0.03177, 0.2465, -0.9686, -0.03176, 0.2465, -0.9686, -0.0006817, 0.1199, -0.9928, -0.0006806, 0.1199, -0.9928, 0.06751, -0.1705, -0.983, -0.0006806, 0.1199, -0.9928, -0.0006817, 0.1199, -0.9928, 0.06751, -0.1705, -0.983, 0.06751, -0.1705, -0.983, -0.0006806, 0.1199, -0.9928, 0.1028, -0.3272, -0.9393, 0.06751, -0.1705, -0.983, 0.06751, -0.1705, -0.983, 0.1028, -0.3272, -0.9393, 0.1027, -0.3275, -0.9392, 0.06751, -0.1705, -0.983, -0.1674, -0.9821, 0.08602, -0.8313, -0.5518, -0.06749, -0.7919, -0.6068, 0.06844, -0.1674, -0.9821, 0.08602, -0.2651, -0.9297, -0.2558, -0.8313, -0.5518, -0.06749, -0.1674, -0.9821, 0.08602, -0.7919, -0.6068, 0.06844, -0.3534, -0.8862, 0.2996, -0.8896, -0.4533, 0.05573, -0.3534, -0.8862, 0.2996, -0.7919, -0.6068, 0.06844, -0.9864, -0.1061, 0.1255, -0.8896, -0.4533, 0.05573, -0.7919, -0.6068, 0.06844, -0.9864, -0.1061, 0.1255, -0.7919, -0.6068, 0.06844, -0.8313, -0.5518, -0.06749, -0.9864, -0.1061, 0.1255, -0.8313, -0.5518, -0.06749, -0.9865, -0.1165, 0.1148, -0.9864, -0.1061, 0.1255, -0.9865, -0.1165, 0.1148, -0.6898, 0.6129, 0.3852, -0.9864, -0.1061, 0.1255, -0.6898, 0.6129, 0.3852, -0.6918, 0.6091, 0.3878, 0.2675, 0.8937, 0.3603, -0.6918, 0.6091, 0.3878, -0.6898, 0.6129, 0.3852, -0.9864, -0.1061, 0.1255, -0.9861, -0.09593, 0.1358, -0.8896, -0.4533, 0.05573, -0.6938, 0.6052, 0.3903, -0.9861, -0.09593, 0.1358, -0.9864, -0.1061, 0.1255, -0.6938, 0.6052, 0.3903, -0.9864, -0.1061, 0.1255, -0.6918, 0.6091, 0.3878, 0.2633, 0.8867, 0.38, -0.6938, 0.6052, 0.3903, -0.6918, 0.6091, 0.3878, 0.2675, 0.8937, 0.3603, 0.2633, 0.8867, 0.38, -0.6918, 0.6091, 0.3878, 0.2675, 0.8937, 0.3603, 0.8691, 0.4711, 0.1508, 0.2633, 0.8867, 0.38, 0.2675, 0.8937, 0.3603, 0.872, 0.4765, 0.1119, 0.8691, 0.4711, 0.1508, 0.9981, 0.01076, -0.06118, 0.8691, 0.4711, 0.1508, 0.872, 0.4765, 0.1119, 0.9981, 0.01076, -0.06118, 0.9955, -0.02013, 0.09245, 0.8691, 0.4711, 0.1508, 0.9981, 0.01076, -0.06118, 0.7093, -0.6984, 0.09591, 0.9955, -0.02013, 0.09245, 0.7093, -0.6984, 0.09591, 0.8197, -0.4598, 0.3414, 0.9955, -0.02013, 0.09245, -0.3534, -0.8862, 0.2996, 0.8197, -0.4598, 0.3414, 0.7093, -0.6984, 0.09591, -0.3534, -0.8862, 0.2996, 0.7093, -0.6984, 0.09591, -0.1674, -0.9821, 0.08602, 0.7093, -0.6984, 0.09591, -0.2651, -0.9297, -0.2558, -0.1674, -0.9821, 0.08602, 0.7093, -0.6984, 0.09591, 0.7171, -0.6476, -0.2577, -0.2651, -0.9297, -0.2558, 0.9981, 0.01076, -0.06118, 0.7171, -0.6476, -0.2577, 0.7093, -0.6984, 0.09591, 0.9897, 0.09192, 0.1094, 0.9955, -0.02013, 0.09245, 0.8197, -0.4598, 0.3414, 0.9897, 0.09192, 0.1094, 0.8691, 0.4711, 0.1508, 0.9955, -0.02013, 0.09245, 0.9897, 0.09192, 0.1094, 0.8648, 0.465, 0.1897, 0.8691, 0.4711, 0.1508, 0.8648, 0.465, 0.1897, 0.2633, 0.8867, 0.38, 0.8691, 0.4711, 0.1508, 0.8648, 0.465, 0.1897, 0.2589, 0.8794, 0.3995, 0.2633, 0.8867, 0.38, 0.2633, 0.8867, 0.38, 0.2589, 0.8794, 0.3995, -0.6938, 0.6052, 0.3903, -0.4205, 0.9, -0.1145, -0.8303, 0.2324, -0.5066, -0.9927, -0.1155, 0.03337, -0.635, 0.296, -0.7135, -0.4564, 0.315, -0.8321, -0.8303, 0.2324, -0.5066, -0.8303, 0.2324, -0.5066, -0.2049, 0.7258, -0.6567, -0.635, 0.296, -0.7135, -0.8303, 0.2324, -0.5066, -0.4205, 0.9, -0.1145, -0.2049, 0.7258, -0.6567, -0.4205, 0.9, -0.1145, 0.2789, 0.822, -0.4965, -0.2049, 0.7258, -0.6567, 0.5835, 0.6286, 0.5142, -0.2958, 0.7445, 0.5985, 0.5836, 0.7446, 0.324, 0.5836, 0.7446, 0.324, -0.2958, 0.7445, 0.5985, 0.4502, 0.6298, 0.633, 0.4502, 0.6298, 0.633, 0.9869, -0.1405, 0.07904, 0.5836, 0.7446, 0.324, 0.4502, 0.6298, 0.633, 0.802, -0.2538, 0.5407, 0.9869, -0.1405, 0.07904, 0.802, -0.2538, 0.5407, 0.1833, -0.8465, -0.4999, 0.9869, -0.1405, 0.07904, 0.802, -0.2538, 0.5407, -0.3535, -0.9311, 0.08959, 0.1833, -0.8465, -0.4999, -0.3535, -0.9311, 0.08959, -0.7423, -0.5769, -0.3408, 0.1833, -0.8465, -0.4999, -0.7423, -0.5769, -0.3408, -0.3535, -0.9311, 0.08959, -0.8661, -0.2111, 0.4531, -0.7423, -0.5769, -0.3408, -0.8661, -0.2111, 0.4531, -0.9927, -0.1155, 0.03337, -0.4831, 0.7321, 0.4803, -0.9927, -0.1155, 0.03337, -0.8661, -0.2111, 0.4531, -0.4205, 0.9, -0.1145, -0.9927, -0.1155, 0.03337, -0.4831, 0.7321, 0.4803, 0.6275, 0.7704, -0.1128, -0.4205, 0.9, -0.1145, -0.4831, 0.7321, 0.4803, -0.4205, 0.9, -0.1145, 0.6275, 0.7704, -0.1128, 0.2789, 0.822, -0.4965, 0.6132, 0.6546, -0.4422, 0.2789, 0.822, -0.4965, 0.6275, 0.7704, -0.1128, 0.6275, 0.7704, -0.1128, 0.745, 0.3066, -0.5924, 0.6132, 0.6546, -0.4422, 0.6275, 0.7704, -0.1128, 0.9521, 0.05762, -0.3004, 0.745, 0.3066, -0.5924, 0.9521, 0.05762, -0.3004, 0.3543, 0.3836, -0.8528, 0.745, 0.3066, -0.5924, 0.9521, 0.05762, -0.3004, 0.4081, -0.3875, -0.8266, 0.3543, 0.3836, -0.8528, 0.4081, -0.3875, -0.8266, -0.1049, 0.5249, -0.8447, 0.3543, 0.3836, -0.8528, 0.4081, -0.3875, -0.8266, -0.586, -0.1304, -0.7997, -0.1049, 0.5249, -0.8447, -0.586, -0.1304, -0.7997, -0.4564, 0.315, -0.8321, -0.1049, 0.5249, -0.8447, -0.586, -0.1304, -0.7997, -0.8303, 0.2324, -0.5066, -0.4564, 0.315, -0.8321, -0.8303, 0.2324, -0.5066, -0.586, -0.1304, -0.7997, -0.7229, -0.6193, -0.3062, -0.8303, 0.2324, -0.5066, -0.7229, -0.6193, -0.3062, -0.9927, -0.1155, 0.03337, -0.7229, -0.6193, -0.3062, -0.7423, -0.5769, -0.3408, -0.9927, -0.1155, 0.03337, -0.7229, -0.6193, -0.3062, 0.1833, -0.8465, -0.4999, -0.7423, -0.5769, -0.3408, -0.7229, -0.6193, -0.3062, 0.1617, -0.9253, -0.3429, 0.1833, -0.8465, -0.4999, 0.1617, -0.9253, -0.3429, 0.9869, -0.1405, 0.07904, 0.1833, -0.8465, -0.4999, 0.1617, -0.9253, -0.3429, 0.9569, -0.2461, 0.1542, 0.9869, -0.1405, 0.07904, 0.9569, -0.2461, 0.1542, 0.5836, 0.7446, 0.324, 0.9869, -0.1405, 0.07904, 0.9569, -0.2461, 0.1542, 0.5835, 0.6286, 0.5142, 0.5836, 0.7446, 0.324, 0.9521, 0.05762, -0.3004, 0.5835, 0.6286, 0.5142, 0.9569, -0.2461, 0.1542, 0.9521, 0.05762, -0.3004, 0.6275, 0.7704, -0.1128, 0.5835, 0.6286, 0.5142, 0.6275, 0.7704, -0.1128, -0.4831, 0.7321, 0.4803, 0.5835, 0.6286, 0.5142, 0.5835, 0.6286, 0.5142, -0.4831, 0.7321, 0.4803, -0.2958, 0.7445, 0.5985, -0.4831, 0.7321, 0.4803, -0.8661, -0.2111, 0.4531, -0.2958, 0.7445, 0.5985, -0.586, -0.1304, -0.7997, 0.1617, -0.9253, -0.3429, -0.7229, -0.6193, -0.3062, -0.586, -0.1304, -0.7997, 0.4081, -0.3875, -0.8266, 0.1617, -0.9253, -0.3429, 0.4081, -0.3875, -0.8266, 0.9569, -0.2461, 0.1542, 0.1617, -0.9253, -0.3429, 0.4081, -0.3875, -0.8266, 0.9521, 0.05762, -0.3004, 0.9569, -0.2461, 0.1542, 0.147, 0.9582, 0.2453, -0.6818, 0.6988, 0.2166, -0.6818, 0.6988, 0.2166, 0.147, 0.9582, 0.2453, 0.1471, 0.9582, 0.2452, -0.6818, 0.6988, 0.2166, 0.147, 0.9582, 0.2453, 0.8184, 0.5627, 0.1169, 0.1471, 0.9582, 0.2452, 0.147, 0.9582, 0.2453, 0.8183, 0.5627, 0.1169, 0.8184, 0.5627, 0.1169, 0.8183, 0.5627, 0.1169, 0.9679, 0.2492, 0.03222, 0.8184, 0.5627, 0.1169, 0.8183, 0.5627, 0.1169, 0.9679, 0.2492, 0.03222, 0.9679, 0.2492, 0.03222, -0.9372, -0.3449, -0.05308, -0.999, -0.002131, 0.04451, -0.9372, -0.3449, -0.05301, -0.9372, -0.3449, -0.05308, -0.999, -0.00214, 0.04451, -0.999, -0.002131, 0.04451, -0.999, -0.00214, 0.04451, -0.6818, 0.6988, 0.2166, -0.999, -0.002131, 0.04451, -0.999, -0.00214, 0.04451, -0.6818, 0.6988, 0.2166, -0.6818, 0.6988, 0.2166, -0.1836, -0.9621, 0.2014, -0.8292, -0.5532, 0.08031, -0.1837, -0.9621, 0.2014, -0.1836, -0.9621, 0.2014, -0.8292, -0.5532, 0.0803, -0.8292, -0.5532, 0.08031, -0.8292, -0.5532, 0.0803, -0.9938, -0.1005, 0.0481, -0.8292, -0.5532, 0.08031, -0.8292, -0.5532, 0.0803, -0.9938, -0.1004, 0.04816, -0.9938, -0.1005, 0.0481, -0.9938, -0.1004, 0.04816, -0.9836, -0.1804, -0.005649, -0.9938, -0.1005, 0.0481, -0.9938, -0.1004, 0.04816, -0.9836, -0.1804, -0.005685, -0.9836, -0.1804, -0.005649, -0.9836, -0.1804, -0.005685, -0.9372, -0.3449, -0.05299, -0.9836, -0.1804, -0.005649, 0.847, 0.5225, 0.09763, 0.847, 0.5226, 0.09762, 0.8609, 0.4997, 0.09611, 0.847, 0.5225, 0.09763, 0.9237, 0.3805, 0.04566, 0.847, 0.5226, 0.09762, 0.847, 0.5225, 0.09763, 0.9236, 0.3805, 0.04567, 0.9237, 0.3805, 0.04566, 0.9236, 0.3805, 0.04567, 0.9919, -0.1163, 0.05137, 0.9237, 0.3805, 0.04566, 0.9236, 0.3805, 0.04567, 0.9919, -0.1163, 0.05138, 0.9919, -0.1163, 0.05137, 0.9919, -0.1163, 0.05138, 0.622, -0.755, 0.2076, 0.9919, -0.1163, 0.05137, 0.9919, -0.1163, 0.05138, 0.622, -0.755, 0.2076, 0.622, -0.755, 0.2076, 0.03176, -0.2465, 0.9686, 0.08832, -0.138, 0.9865, 0.08834, -0.138, 0.9865, 0.08832, -0.138, 0.9865, 0.1927, 0.07097, 0.9787, 0.08834, -0.138, 0.9865, 0.08832, -0.138, 0.9865, 0.1927, 0.07096, 0.9787, 0.1927, 0.07097, 0.9787, 0.1927, 0.07096, 0.9787, 0.09682, 0.143, 0.985, 0.1927, 0.07097, 0.9787, 0.1927, 0.07096, 0.9787, 0.09681, 0.143, 0.985, 0.09682, 0.143, 0.985, 0.802, -0.2538, 0.5407, -0.8661, -0.2111, 0.4531, -0.3535, -0.9311, 0.08959, 0.802, -0.2538, 0.5407, -0.2958, 0.7445, 0.5985, -0.8661, -0.2111, 0.4531, 0.802, -0.2538, 0.5407, 0.4502, 0.6298, 0.633, -0.2958, 0.7445, 0.5985, -0.03176, 0.2465, -0.9686, -0.03176, 0.2465, -0.9686, -0.03176, 0.2465, -0.9686, -0.03176, 0.2465, -0.9686, -0.03176, 0.2465, -0.9686, -0.03176, 0.2465, -0.9686, -0.03176, 0.2465, -0.9686, -0.03176, 0.2465, -0.9686, -0.03176, 0.2465, -0.9686, -0.03176, 0.2465, -0.9686, -0.03176, 0.2465, -0.9686, -0.03176, 0.2465, -0.9686])] * 3)])

# ---- objects
ob_demogib001_physics = bpy.data.objects.new('demogib001_physics', me_demogib001_physics)
ob_demogib001_reference = bpy.data.objects.new('demogib001_reference', me_demogib001_reference)

# ---- transforms, parenting, visibility, modifiers, constraints
ob_demogib001_physics.location = (0.0, 0.0, 0.0)
ob_demogib001_physics.display_type = 'SOLID'
ob_demogib001_physics.show_wire = True
ob_demogib001_physics.lineart.crease_threshold = 0.0
_vg = ob_demogib001_physics.vertex_groups.new(name='polymsh')
ob_demogib001_reference.location = (0.0, 0.0, 0.0)
ob_demogib001_reference.lineart.crease_threshold = 0.0
_vg = ob_demogib001_reference.vertex_groups.new(name='polymsh')

# ---- collection membership
col_demogib001.objects.link(ob_demogib001_physics)
col_demogib001.objects.link(ob_demogib001_reference)

# ---- scene / render settings (as saved in the file)
scene.frame_start = 1; scene.frame_end = 250; scene.frame_set(0)
scene.render.engine = 'BLENDER_EEVEE_NEXT'
scene.cycles.use_denoising = False
scene.cycles.samples = 128
scene.cycles.sampling_pattern = 'TABULATED_SOBOL'
scene.cycles.use_adaptive_sampling = False
scene.cycles.use_light_tree = False
scene.view_settings.view_transform = 'Filmic'
bpy.context.view_layer.update()

# ---- added for rendering (the .blend has no active camera and no usable light): camera, sun
cam_auto = bpy.data.cameras.new('AutoCamera')
cam_auto.lens = 50.0
cam_auto.sensor_width = 36.0
cam_auto.clip_end = 1000.0
ob_auto_camera = bpy.data.objects.new('AutoCamera', cam_auto)
scene.collection.objects.link(ob_auto_camera)
ob_auto_camera.location = (39.0112, -38.6601, 38.7475)
ob_auto_camera.rotation_euler = (1.09748, -7.21219e-08, 0.694738)
scene.camera = ob_auto_camera
light_auto_sun = bpy.data.lights.new('AutoSun', 'SUN')
light_auto_sun.energy = 3.0
light_auto_sun.angle = 0.0523599
ob_auto_sun = bpy.data.objects.new('AutoSun', light_auto_sun)
scene.collection.objects.link(ob_auto_sun)
ob_auto_sun.rotation_euler = (0.872665, 0.174533, 0.523599)
bpy.context.view_layer.update()
